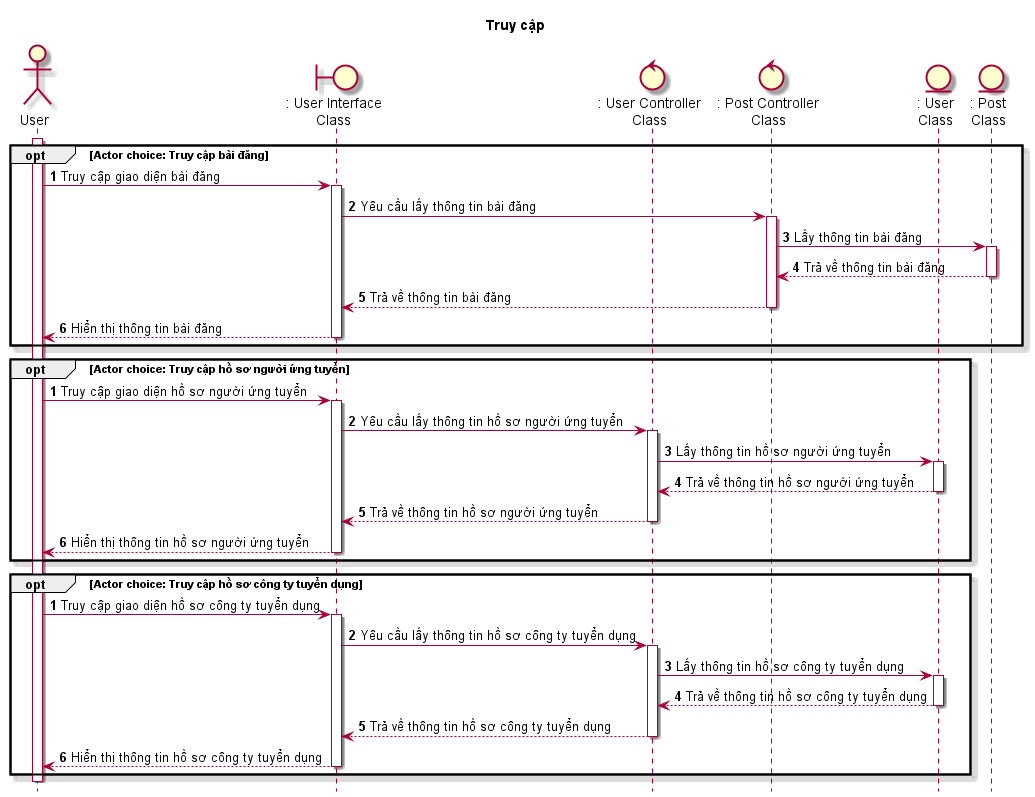

The diagram above was rendered by PlantUML. Its source (embedded in the PNG):
@startuml SeqTruyCap

skin rose
hide footbox

title Truy cập

actor User as user
boundary ": User Interface\nClass" as ui
control ": User Controller\nClass" as userController
control ": Post Controller\nClass" as postController
entity ": User\nClass" as userClass
entity ": Post\nClass" as postClass

autonumber
user++

opt Actor choice: Truy cập bài đăng
    autonumber 1
    user -> ui++: Truy cập giao diện bài đăng
    ui -> postController++: Yêu cầu lấy thông tin bài đăng
    postController -> postClass++: Lấy thông tin bài đăng
    postClass --> postController--: Trả về thông tin bài đăng
    postController --> ui--: Trả về thông tin bài đăng
    ui --> user--: Hiển thị thông tin bài đăng
end

opt Actor choice: Truy cập hồ sơ người ứng tuyển
    autonumber 1
    user -> ui++: Truy cập giao diện hồ sơ người ứng tuyển
    ui -> userController++: Yêu cầu lấy thông tin hồ sơ người ứng tuyển
    userController -> userClass++: Lấy thông tin hồ sơ người ứng tuyển
    userClass --> userController--: Trả về thông tin hồ sơ người ứng tuyển
    userController --> ui--: Trả về thông tin hồ sơ người ứng tuyển
    ui --> user--: Hiển thị thông tin hồ sơ người ứng tuyển
end

opt Actor choice: Truy cập hồ sơ công ty tuyển dụng
    autonumber 1
    user -> ui++: Truy cập giao diện hồ sơ công ty tuyển dụng
    ui -> userController++: Yêu cầu lấy thông tin hồ sơ công ty tuyển dụng
    userController -> userClass++: Lấy thông tin hồ sơ công ty tuyển dụng
    userClass --> userController--: Trả về thông tin hồ sơ công ty tuyển dụng
    userController --> ui--: Trả về thông tin hồ sơ công ty tuyển dụng
    ui --> user--: Hiển thị thông tin hồ sơ công ty tuyển dụng
end

user--

@enduml